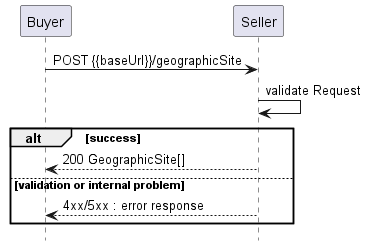

The diagram above was rendered by PlantUML. Its source (embedded in the PNG):
@startuml

hide footbox

participant Buyer
participant Seller

Buyer -> Seller : POST {{baseUrl}}/geographicSite

Seller -> Seller : validate Request

alt success
    Buyer <-- Seller : 200 GeographicSite[]
else validation or internal problem
    Buyer <-- Seller: 4xx/5xx : error response
end
@enduml